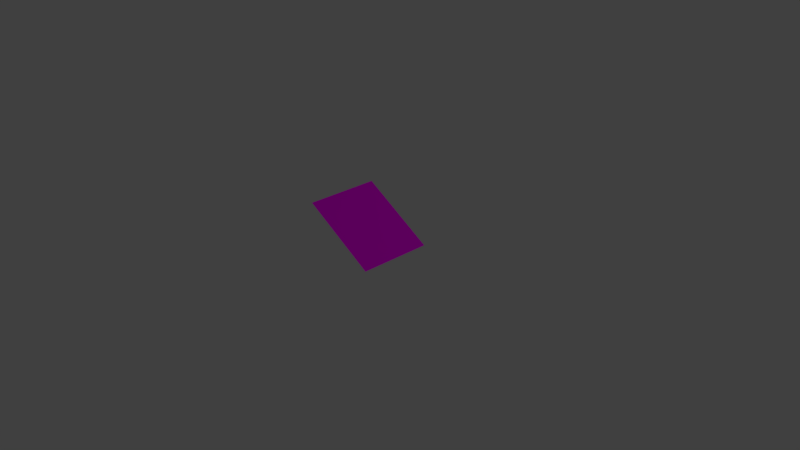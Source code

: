 # Source: tile-slope.blend  (saved by Blender 2.79.0; exported with 4.5.12 LTS)
import bpy
from mathutils import Matrix  # noqa: F401  (used for matrix-valued properties, if any)

bpy.ops.wm.read_factory_settings(use_empty=True)
scene = bpy.context.scene
scene.name = 'Scene'

# ---- collections
col_collection_1 = bpy.data.collections.new('Collection 1'); scene.collection.children.link(col_collection_1)

# ---- images (referenced by path relative to the original .blend; pixels are not part of the script)
import os
ASSET_DIR = os.environ.get("B2B_ASSET_DIR", "")  # directory of the original .blend (textures are referenced by path, not embedded)
HERE = os.path.dirname(os.path.abspath(__file__))  # packed textures are extracted next to this script under _unpacked/

def load_image(name, relpath, width, height, colorspace="sRGB"):
    """Load a texture the original file referenced (path relative to the .blend, or extracted next to this script)."""
    p = next((c for c in (os.path.join(HERE, relpath), os.path.join(ASSET_DIR, relpath)) if relpath and os.path.exists(c)), "")
    if p:
        img = bpy.data.images.load(p, check_existing=True)
        img.name = name
    else:  # same state as the original file: an image datablock whose file is absent (Cycles renders it pink)
        img = bpy.data.images.new(name, width, height)
        img.source = "FILE"
        img.filepath = "//" + (relpath or name)
    img.colorspace_settings.name = colorspace
    return img
img_grass_jpg = load_image('grass.jpg', 'grass.jpg', 1024, 1024, 'sRGB')

# ---- materials (node trees are filled in below, after node groups)
mat_material_001 = bpy.data.materials.new('Material.001')
mat_material_001.alpha_threshold = 0.0
mat_material_001.roughness = 0.5

# ---- material node trees
mat_material_001.use_nodes = True; mat_material_001.node_tree.nodes.clear()
_N = mat_material_001.node_tree.nodes; _L = mat_material_001.node_tree.links
n0 = _N.new('ShaderNodeOutputMaterial'); n0.name = 'Material Output'; n0.location = (300, 300)
n1 = _N.new('ShaderNodeBsdfDiffuse'); n1.name = 'Diffuse BSDF'; n1.location = (10, 300)
n2 = _N.new('ShaderNodeTexImage'); n2.name = 'Image Texture'; n2.location = (-234, 409)
n2.width = 140
n2.image = img_grass_jpg
_L.new(n1.outputs[0], n0.inputs[0])
_L.new(n2.outputs[0], n1.inputs[0])
n0.is_active_output = True

# ---- world
world_world = bpy.data.worlds.new('World'); scene.world = world_world
world_world.color = (0.05088, 0.05088, 0.05088)
world_world.use_sun_shadow = False
world_world.sun_shadow_jitter_overblur = 0.0
world_world.cycles.sampling_method = 'MANUAL'

# ---- cameras
cam_camera = bpy.data.cameras.new('Camera')
cam_camera.clip_end = 100.0
cam_camera.lens = 35.0
cam_camera.sensor_width = 32.0
cam_camera.sensor_height = 18.0
cam_camera.ortho_scale = 7.314
cam_camera.dof.focus_distance = 0.0

# ---- lights
light_lamp = bpy.data.lights.new('Lamp', 'POINT')
light_lamp.transmission_factor = 0.0
light_lamp.cutoff_distance = 30.0
light_lamp.energy = 100.0
light_lamp.shadow_buffer_clip_start = 1.001
light_lamp.shadow_soft_size = 0.1
light_lamp.shadow_maximum_resolution = 0.006
light_lamp.use_absolute_resolution = True

# ---- meshes
me_cube = bpy.data.meshes.new('Cube')
me_cube.from_pydata([(0.5, 0.5, 0.1339), (0.5, -0.5, 0.1339), (-0.5, -0.5, 0.7139), (-0.5, 0.5, 0.7139)], [], [(0, 3, 2, 1)])
_uv = me_cube.uv_layers.new(name='UVMap')
_uv.uv.foreach_set('vector', [0.0, 0.5362, 8.593e-08, 0.0, 0.4119, 5.529e-08, 0.4119, 0.5362])
me_cube.materials.append(mat_material_001)
me_cube.use_remesh_preserve_volume = False
me_cube.use_remesh_preserve_attributes = False
me_cube.use_mirror_vertex_groups = False
me_cube.update()

# ---- objects
ob_cube = bpy.data.objects.new('Cube', me_cube)
ob_lamp = bpy.data.objects.new('Lamp', light_lamp)
ob_camera = bpy.data.objects.new('Camera', cam_camera)

# ---- transforms, parenting, visibility, modifiers, constraints
ob_cube.location = (0.0, -1.776e-15, 0.0)
ob_cube.lock_rotations_4d = False
ob_cube.empty_display_type = 'ARROWS'
ob_cube.lineart.crease_threshold = 0.0
ob_lamp.location = (4.076, 1.005, 5.904)
ob_lamp.rotation_euler = (0.6503, 0.05522, 1.866)
ob_lamp.lock_rotations_4d = False
ob_lamp.empty_display_type = 'ARROWS'
ob_lamp.color = (0.0, 0.0, 0.0, 0.0)
ob_lamp.lineart.crease_threshold = 0.0
ob_camera.location = (7.481, -6.508, 5.344)
ob_camera.rotation_euler = (1.109, 0.0, 0.8149)
ob_camera.lock_rotations_4d = False
ob_camera.empty_display_type = 'ARROWS'
ob_camera.color = (0.0, 0.0, 0.0, 0.0)
ob_camera.display_type = 'WIRE'
ob_camera.lineart.crease_threshold = 0.0

# ---- collection membership
col_collection_1.objects.link(ob_cube)
col_collection_1.objects.link(ob_lamp)
col_collection_1.objects.link(ob_camera)

# ---- scene / render settings (as saved in the file)
scene.camera = ob_camera
scene.frame_start = 1; scene.frame_end = 250; scene.frame_set(1)
scene.render.engine = 'CYCLES'
scene.render.resolution_percentage = 50
scene.render.dither_intensity = 0.0
scene.cycles.use_denoising = False
scene.cycles.samples = 128
scene.cycles.sampling_pattern = 'TABULATED_SOBOL'
scene.cycles.use_adaptive_sampling = False
scene.cycles.use_light_tree = False
scene.cycles.blur_glossy = 0.0
scene.cycles.sample_clamp_indirect = 0.0
scene.view_settings.view_transform = 'Standard'
bpy.context.view_layer.update()
